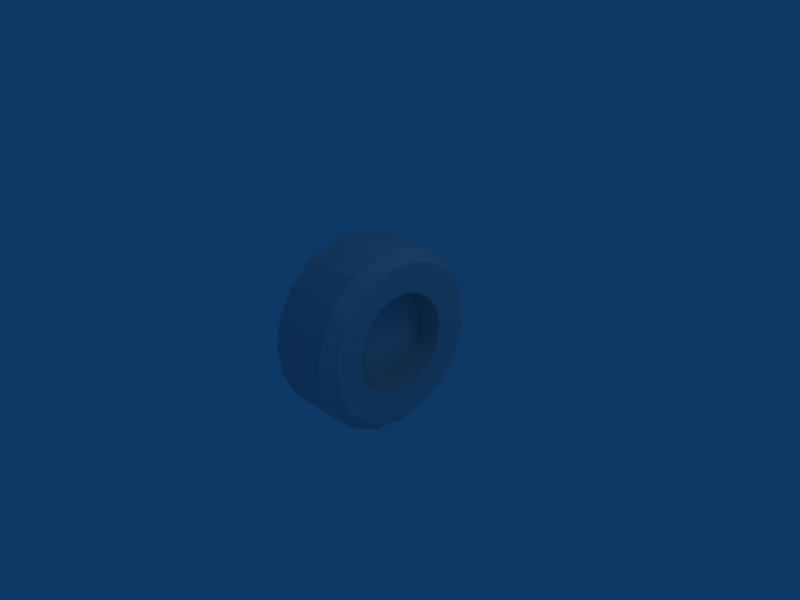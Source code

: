# Source: wheel.blend  (saved by Blender 2.63.0; exported with 4.5.12 LTS)
import bpy
from mathutils import Matrix  # noqa: F401  (used for matrix-valued properties, if any)

bpy.ops.wm.read_factory_settings(use_empty=True)
scene = bpy.context.scene
scene.name = 'Scene'

# ---- collections
col_collection_1 = bpy.data.collections.new('Collection 1'); scene.collection.children.link(col_collection_1)

# ---- materials (node trees are filled in below, after node groups)
mat_material = bpy.data.materials.new('Material')
mat_material.alpha_threshold = 0.0
mat_material.roughness = 0.5
mat_material.line_color = (0.0, 0.0, 0.0, 1.0)

# ---- material node trees

# ---- world
world_world = bpy.data.worlds.new('World'); scene.world = world_world
world_world.color = (0.05656, 0.2208, 0.4)
world_world.use_sun_shadow = False
world_world.sun_shadow_jitter_overblur = 0.0
world_world.cycles.sampling_method = 'MANUAL'
world_world.cycles.sample_map_resolution = 256

# ---- cameras
cam_camera = bpy.data.cameras.new('Camera')
cam_camera.passepartout_alpha = 0.2
cam_camera.clip_end = 100.0
cam_camera.lens = 35.0
cam_camera.sensor_width = 32.0
cam_camera.sensor_height = 18.0
cam_camera.ortho_scale = 7.314
cam_camera.show_passepartout = False
cam_camera.show_safe_areas = True
cam_camera.dof.focus_distance = 0.0
cam_camera.dof.aperture_fstop = 128.0

# ---- lights
light_spot = bpy.data.lights.new('Spot', 'POINT')
light_spot.transmission_factor = 0.0
light_spot.cutoff_distance = 30.0
light_spot.energy = 100.0
light_spot.shadow_buffer_clip_start = 1.001
light_spot.shadow_soft_size = 1.0
light_spot.shadow_maximum_resolution = 0.006
light_spot.use_absolute_resolution = True
light_spot.cycles.use_multiple_importance_sampling = False

# ---- meshes
me_cylinder = bpy.data.meshes.new('Cylinder')
me_cylinder.from_pydata([(0.7071, 0.7071, -0.327), (0.8984, 0.4392, -0.327), (0.9923, 0.1237, -0.327), (0.9787, -0.2052, -0.327), (0.8591, -0.5119, -0.327), (0.6463, -0.7631, -0.327), (0.3635, -0.9316, -0.327), (0.04132, -0.9991, -0.327), (-0.2853, -0.9584, -0.327), (-0.5811, -0.8138, -0.327), (-0.8138, -0.5811, -0.327), (-0.9584, -0.2853, -0.327), (-0.9991, 0.04133, -0.327), (-0.9316, 0.3635, -0.327), (-0.7631, 0.6463, -0.327), (-0.5119, 0.8591, -0.327), (-0.2052, 0.9787, -0.327), (0.1237, 0.9923, -0.327), (0.4392, 0.8984, -0.327), (0.7071, 0.7071, 0.327), (0.8984, 0.4392, 0.327), (0.9923, 0.1237, 0.327), (0.9787, -0.2052, 0.327), (0.8591, -0.5119, 0.327), (0.6463, -0.7631, 0.327), (0.3635, -0.9316, 0.327), (0.04132, -0.9991, 0.327), (-0.2853, -0.9584, 0.327), (-0.5811, -0.8138, 0.327), (-0.8139, -0.5811, 0.327), (-0.9584, -0.2853, 0.327), (-0.9991, 0.04133, 0.327), (-0.9316, 0.3635, 0.327), (-0.7631, 0.6463, 0.327), (-0.5119, 0.8591, 0.327), (-0.2052, 0.9787, 0.327), (0.1237, 0.9923, 0.327), (0.4392, 0.8984, 0.327), (0.8984, 0.4392, 0.0), (0.7071, 0.7071, 0.0), (0.9923, 0.1237, 0.0), (0.9787, -0.2052, 0.0), (0.8591, -0.5119, 0.0), (0.6463, -0.7631, 0.0), (0.3635, -0.9316, 0.0), (0.04132, -0.9991, 0.0), (-0.2853, -0.9584, 0.0), (-0.5811, -0.8138, 0.0), (-0.8138, -0.5811, 0.0), (-0.9584, -0.2853, 0.0), (-0.9991, 0.04133, 0.0), (-0.9316, 0.3635, 0.0), (-0.7631, 0.6463, 0.0), (-0.5119, 0.8591, 0.0), (-0.2052, 0.9787, 0.0), (0.1237, 0.9923, 0.0), (0.4392, 0.8984, 0.0), (0.3845, 0.7864, 0.4527), (0.1083, 0.8686, 0.4527), (-0.1796, 0.8567, 0.4527), (-0.4481, 0.752, 0.4527), (-0.668, 0.5657, 0.4527), (-0.8155, 0.3182, 0.4527), (-0.8746, 0.03618, 0.4527), (-0.839, -0.2498, 0.4527), (-0.7124, -0.5086, 0.4527), (-0.5086, -0.7124, 0.4527), (-0.2498, -0.839, 0.4527), (0.03617, -0.8746, 0.4527), (0.3182, -0.8155, 0.4527), (0.5657, -0.668, 0.4527), (0.752, -0.4481, 0.4527), (0.8567, -0.1796, 0.4527), (0.8686, 0.1083, 0.4527), (0.7864, 0.3844, 0.4527), (0.619, 0.619, 0.4527), (0.3845, 0.7864, -0.4527), (0.1083, 0.8686, -0.4527), (-0.1796, 0.8567, -0.4527), (-0.4481, 0.752, -0.4527), (-0.668, 0.5657, -0.4527), (-0.8155, 0.3182, -0.4527), (-0.8746, 0.03617, -0.4527), (-0.839, -0.2498, -0.4527), (-0.7124, -0.5086, -0.4527), (-0.5086, -0.7124, -0.4527), (-0.2498, -0.839, -0.4527), (0.03617, -0.8746, -0.4527), (0.3182, -0.8155, -0.4527), (0.5657, -0.668, -0.4527), (0.752, -0.4481, -0.4527), (0.8567, -0.1796, -0.4527), (0.8686, 0.1083, -0.4527), (0.7864, 0.3844, -0.4527), (0.619, 0.619, -0.4527), (0.3865, 0.3865, -0.4247), (0.4911, 0.2401, -0.4247), (0.5424, 0.06762, -0.4247), (0.535, -0.1122, -0.4247), (0.4696, -0.2798, -0.4247), (0.3533, -0.4171, -0.4247), (0.1987, -0.5092, -0.4247), (0.02259, -0.5462, -0.4247), (-0.156, -0.5239, -0.4247), (-0.3176, -0.4449, -0.4247), (-0.4449, -0.3176, -0.4247), (-0.5239, -0.156, -0.4247), (-0.5462, 0.02259, -0.4247), (-0.5092, 0.1987, -0.4247), (-0.4171, 0.3533, -0.4247), (-0.2798, 0.4696, -0.4247), (-0.1122, 0.535, -0.4247), (0.06762, 0.5424, -0.4247), (0.2401, 0.4911, -0.4247), (0.3865, 0.3865, 0.1407), (0.4911, 0.2401, 0.1407), (0.5424, 0.06761, 0.1407), (0.535, -0.1122, 0.1407), (0.4696, -0.2798, 0.1407), (0.3533, -0.4171, 0.1407), (0.1987, -0.5093, 0.1407), (0.02259, -0.5462, 0.1407), (-0.156, -0.5239, 0.1407), (-0.3176, -0.4449, 0.1407), (-0.4449, -0.3176, 0.1407), (-0.5239, -0.156, 0.1407), (-0.5462, 0.02259, 0.1407), (-0.5092, 0.1987, 0.1407), (-0.4171, 0.3533, 0.1407), (-0.2798, 0.4696, 0.1407), (-0.1122, 0.535, 0.1407), (0.06762, 0.5424, 0.1407), (0.2401, 0.4911, 0.1407), (1.566e-07, 1.307e-07, -0.142), (-0.3176, -0.4449, -0.142), (-0.156, -0.5239, -0.142), (0.02259, -0.5462, -0.142), (0.1987, -0.5093, -0.142), (0.3533, -0.4171, -0.142), (0.4696, -0.2798, -0.142), (0.535, -0.1122, -0.142), (0.5424, 0.06761, -0.142), (0.4911, 0.2401, -0.142), (0.3865, 0.3865, -0.142), (0.2401, 0.4911, -0.142), (0.06762, 0.5424, -0.142), (-0.1122, 0.535, -0.142), (-0.2798, 0.4696, -0.142), (-0.4171, 0.3533, -0.142), (-0.5092, 0.1987, -0.142), (-0.5462, 0.02259, -0.142), (-0.5239, -0.156, -0.142), (-0.4449, -0.3176, -0.142)], [], [(0, 39, 38, 1), (39, 19, 20, 38), (1, 38, 40, 2), (38, 20, 21, 40), (2, 40, 41, 3), (40, 21, 22, 41), (3, 41, 42, 4), (41, 22, 23, 42), (4, 42, 43, 5), (42, 23, 24, 43), (5, 43, 44, 6), (43, 24, 25, 44), (6, 44, 45, 7), (44, 25, 26, 45), (7, 45, 46, 8), (45, 26, 27, 46), (8, 46, 47, 9), (46, 27, 28, 47), (9, 47, 48, 10), (47, 28, 29, 48), (10, 48, 49, 11), (48, 29, 30, 49), (11, 49, 50, 12), (49, 30, 31, 50), (12, 50, 51, 13), (50, 31, 32, 51), (13, 51, 52, 14), (51, 32, 33, 52), (14, 52, 53, 15), (52, 33, 34, 53), (15, 53, 54, 16), (53, 34, 35, 54), (16, 54, 55, 17), (54, 35, 36, 55), (17, 55, 56, 18), (55, 36, 37, 56), (19, 39, 56, 37), (39, 0, 18, 56), (19, 37, 57, 75), (18, 0, 94, 76), (37, 36, 58, 57), (17, 18, 76, 77), (36, 35, 59, 58), (16, 17, 77, 78), (35, 34, 60, 59), (15, 16, 78, 79), (34, 33, 61, 60), (14, 15, 79, 80), (33, 32, 62, 61), (13, 14, 80, 81), (32, 31, 63, 62), (12, 13, 81, 82), (31, 30, 64, 63), (11, 12, 82, 83), (30, 29, 65, 64), (10, 11, 83, 84), (29, 28, 66, 65), (9, 10, 84, 85), (28, 27, 67, 66), (8, 9, 85, 86), (27, 26, 68, 67), (7, 8, 86, 87), (26, 25, 69, 68), (6, 7, 87, 88), (25, 24, 70, 69), (5, 6, 88, 89), (24, 23, 71, 70), (4, 5, 89, 90), (23, 22, 72, 71), (3, 4, 90, 91), (22, 21, 73, 72), (2, 3, 91, 92), (21, 20, 74, 73), (1, 2, 92, 93), (20, 19, 75, 74), (0, 1, 93, 94), (94, 93, 96, 95), (74, 75, 114, 115), (93, 92, 97, 96), (73, 74, 115, 116), (92, 91, 98, 97), (72, 73, 116, 117), (91, 90, 99, 98), (71, 72, 117, 118), (90, 89, 100, 99), (70, 71, 118, 119), (89, 88, 101, 100), (69, 70, 119, 120), (88, 87, 102, 101), (68, 69, 120, 121), (87, 86, 103, 102), (67, 68, 121, 122), (86, 85, 104, 103), (66, 67, 122, 123), (85, 84, 105, 104), (65, 66, 123, 124), (84, 83, 106, 105), (64, 65, 124, 125), (83, 82, 107, 106), (63, 64, 125, 126), (82, 81, 108, 107), (62, 63, 126, 127), (81, 80, 109, 108), (61, 62, 127, 128), (80, 79, 110, 109), (60, 61, 128, 129), (79, 78, 111, 110), (59, 60, 129, 130), (78, 77, 112, 111), (58, 59, 130, 131), (77, 76, 113, 112), (57, 58, 131, 132), (76, 94, 95, 113), (75, 57, 132, 114), (114, 132, 144, 143), (113, 95, 143, 144), (132, 131, 145, 144), (112, 113, 144, 145), (131, 130, 146, 145), (111, 112, 145, 146), (130, 129, 147, 146), (110, 111, 146, 147), (129, 128, 148, 147), (109, 110, 147, 148), (128, 127, 149, 148), (108, 109, 148, 149), (127, 126, 150, 149), (107, 108, 149, 150), (126, 125, 151, 150), (106, 107, 150, 151), (125, 124, 152, 151), (105, 106, 151, 152), (124, 123, 134, 152), (104, 105, 152, 134), (123, 122, 135, 134), (103, 104, 134, 135), (122, 121, 136, 135), (102, 103, 135, 136), (121, 120, 137, 136), (101, 102, 136, 137), (120, 119, 138, 137), (100, 101, 137, 138), (119, 118, 139, 138), (99, 100, 138, 139), (118, 117, 140, 139), (98, 99, 139, 140), (117, 116, 141, 140), (97, 98, 140, 141), (116, 115, 142, 141), (96, 97, 141, 142), (115, 114, 143, 142), (95, 96, 142, 143), (133, 143, 142), (133, 142, 141), (133, 141, 140), (133, 140, 139), (133, 139, 138), (133, 138, 137), (133, 137, 136), (133, 136, 135), (133, 135, 134), (133, 134, 152), (133, 152, 151), (133, 151, 150), (133, 150, 149), (133, 149, 148), (133, 148, 147), (133, 147, 146), (133, 146, 145), (133, 145, 144), (144, 143, 133)])
_k = set([(133, 135), (133, 138), (133, 141), (133, 142), (133, 146), (133, 149), (133, 152)])
me_cylinder.attributes.new('sharp_edge', 'BOOLEAN', 'EDGE').data.foreach_set('value', [ (min(e.vertices), max(e.vertices)) in _k for e in me_cylinder.edges])
_uv = me_cylinder.uv_layers.new(name='UVTex')
_uv.uv.foreach_set('vector', [0.1568, 0.02792, 0.3275, 0.02792, 0.3275, 0.1986, 0.1568, 0.1986, 0.1568, 0.02792, 0.3275, 0.02792, 0.3275, 0.1986, 0.1568, 0.1986, 0.1568, 0.02792, 0.3275, 0.02792, 0.3275, 0.1986, 0.1568, 0.1986, 0.1568, 0.02792, 0.3275, 0.02792, 0.3275, 0.1986, 0.1568, 0.1986, 0.1568, 0.02792, 0.3275, 0.02792, 0.3275, 0.1986, 0.1568, 0.1986, 0.1568, 0.02792, 0.3275, 0.02792, 0.3275, 0.1986, 0.1568, 0.1986, 0.1568, 0.02792, 0.3275, 0.02792, 0.3275, 0.1986, 0.1568, 0.1986, 0.1568, 0.02792, 0.3275, 0.02792, 0.3275, 0.1986, 0.1568, 0.1986, 0.1568, 0.02792, 0.3275, 0.02792, 0.3275, 0.1986, 0.1568, 0.1986, 0.1568, 0.02792, 0.3275, 0.02792, 0.3275, 0.1986, 0.1568, 0.1986, 0.1568, 0.02792, 0.3275, 0.02792, 0.3275, 0.1986, 0.1568, 0.1986, 0.1568, 0.02792, 0.3275, 0.02792, 0.3275, 0.1986, 0.1568, 0.1986, 0.1568, 0.02792, 0.3275, 0.02792, 0.3275, 0.1986, 0.1568, 0.1986, 0.1568, 0.02792, 0.3275, 0.02792, 0.3275, 0.1986, 0.1568, 0.1986, 0.1568, 0.02792, 0.3275, 0.02792, 0.3275, 0.1986, 0.1568, 0.1986, 0.1568, 0.02792, 0.3275, 0.02792, 0.3275, 0.1986, 0.1568, 0.1986, 0.1568, 0.02792, 0.3275, 0.02792, 0.3275, 0.1986, 0.1568, 0.1986, 0.1568, 0.02792, 0.3275, 0.02792, 0.3275, 0.1986, 0.1568, 0.1986, 0.1568, 0.02792, 0.3275, 0.02792, 0.3275, 0.1986, 0.1568, 0.1986, 0.1568, 0.02792, 0.3275, 0.02792, 0.3275, 0.1986, 0.1568, 0.1986, 0.1568, 0.02792, 0.3275, 0.02792, 0.3275, 0.1986, 0.1568, 0.1986, 0.1568, 0.02792, 0.3275, 0.02792, 0.3275, 0.1986, 0.1568, 0.1986, 0.1568, 0.02792, 0.3275, 0.02792, 0.3275, 0.1986, 0.1568, 0.1986, 0.1568, 0.02792, 0.3275, 0.02792, 0.3275, 0.1986, 0.1568, 0.1986, 0.1568, 0.02792, 0.3275, 0.02792, 0.3275, 0.1986, 0.1568, 0.1986, 0.1568, 0.02792, 0.3275, 0.02792, 0.3275, 0.1986, 0.1568, 0.1986, 0.1568, 0.02792, 0.3275, 0.02792, 0.3275, 0.1986, 0.1568, 0.1986, 0.1568, 0.02792, 0.3275, 0.02792, 0.3275, 0.1986, 0.1568, 0.1986, 0.1568, 0.02792, 0.3275, 0.02792, 0.3275, 0.1986, 0.1568, 0.1986, 0.1568, 0.02792, 0.3275, 0.02792, 0.3275, 0.1986, 0.1568, 0.1986, 0.1568, 0.02792, 0.3275, 0.02792, 0.3275, 0.1986, 0.1568, 0.1986, 0.1568, 0.02792, 0.3275, 0.02792, 0.3275, 0.1986, 0.1568, 0.1986, 0.1568, 0.02792, 0.3275, 0.02792, 0.3275, 0.1986, 0.1568, 0.1986, 0.1568, 0.02792, 0.3275, 0.02792, 0.3275, 0.1986, 0.1568, 0.1986, 0.1568, 0.02792, 0.3275, 0.02792, 0.3275, 0.1986, 0.1568, 0.1986, 0.1568, 0.02792, 0.3275, 0.02792, 0.3275, 0.1986, 0.1568, 0.1986, 0.1568, 0.02792, 0.3275, 0.02792, 0.3275, 0.1986, 0.1568, 0.1986, 0.1568, 0.02792, 0.3275, 0.02792, 0.3275, 0.1986, 0.1568, 0.1986, 0.5951, 0.9938, 0.4345, 0.9938, 0.4483, 0.9103, 0.5812, 0.9096, 0.9433, 0.2847, 0.9902, 0.4317, 0.9096, 0.4437, 0.8694, 0.3221, 0.4345, 0.9938, 0.2817, 0.9435, 0.3215, 0.8687, 0.4483, 0.9103, 0.853, 0.1587, 0.9433, 0.2847, 0.8694, 0.3221, 0.7949, 0.2173, 0.2817, 0.9435, 0.1523, 0.8463, 0.2144, 0.7879, 0.3215, 0.8687, 0.7267, 0.06539, 0.853, 0.1587, 0.7949, 0.2173, 0.6895, 0.1403, 0.1523, 0.8463, 0.06069, 0.7117, 0.1387, 0.6764, 0.2144, 0.7879, 0.5744, 0.01549, 0.7267, 0.06539, 0.6895, 0.1403, 0.5628, 0.1001, 0.06069, 0.7117, 0.01762, 0.5539, 0.1032, 0.5459, 0.1387, 0.6764, 0.4104, 0.01724, 0.5744, 0.01549, 0.5628, 0.1001, 0.4272, 0.1028, 0.01762, 0.5539, 0.0284, 0.3901, 0.1122, 0.4105, 0.1032, 0.5459, 0.2525, 0.07375, 0.4104, 0.01724, 0.4272, 0.1028, 0.2974, 0.1505, 0.0284, 0.3901, 0.09234, 0.2383, 0.1651, 0.2851, 0.1122, 0.4105, 0.1197, 0.1816, 0.2525, 0.07375, 0.2974, 0.1505, 0.1886, 0.24, 0.09234, 0.2383, 0.2027, 0.1154, 0.2563, 0.1834, 0.1651, 0.2851, 0.02963, 0.3299, 0.1197, 0.1816, 0.1886, 0.24, 0.1143, 0.3625, 0.2027, 0.1154, 0.347, 0.03515, 0.376, 0.1165, 0.2563, 0.1834, -0.005272, 0.5033, 0.02963, 0.3299, 0.1143, 0.3625, 0.08738, 0.5056, 0.347, 0.03515, 0.5105, 0.004988, 0.5118, 0.09251, 0.376, 0.1165, 0.02422, 0.6794, -0.005272, 0.5033, 0.08738, 0.5056, 0.1118, 0.6493, 0.5105, 0.004988, 0.6765, 0.03131, 0.6488, 0.1147, 0.5118, 0.09251, 0.1124, 0.8315, 0.02422, 0.6794, 0.1118, 0.6493, 0.1832, 0.774, 0.6765, 0.03131, 0.8239, 0.1116, 0.7701, 0.1808, 0.6488, 0.1147, 0.2447, 0.9422, 0.1124, 0.8315, 0.1832, 0.774, 0.291, 0.8656, 0.8239, 0.1116, 0.9356, 0.2355, 0.8624, 0.2828, 0.7701, 0.1808, 0.403, 1.001, 0.2447, 0.9422, 0.291, 0.8656, 0.4209, 0.9152, 0.9356, 0.2355, 1.0, 0.3882, 0.9158, 0.4088, 0.8624, 0.2828, 0.5686, 1.005, 0.403, 1.001, 0.4209, 0.9152, 0.5576, 0.9192, 1.0, 0.3882, 1.011, 0.5524, 0.925, 0.5445, 0.9158, 0.4088, 0.7236, 0.9555, 0.5686, 1.005, 0.5576, 0.9192, 0.6862, 0.8793, 1.011, 0.5524, 0.9677, 0.7102, 0.8897, 0.675, 0.925, 0.5445, 0.8524, 0.8609, 0.7236, 0.9555, 0.6862, 0.8793, 0.7937, 0.8015, 0.9677, 0.7102, 0.8765, 0.8447, 0.8143, 0.7866, 0.8897, 0.675, 0.9435, 0.733, 0.8524, 0.8609, 0.7937, 0.8015, 0.8702, 0.6953, 0.8765, 0.8447, 0.7477, 0.9424, 0.7075, 0.8676, 0.8143, 0.7866, 0.9902, 0.5853, 0.9435, 0.733, 0.8702, 0.6953, 0.9096, 0.5721, 0.7477, 0.9424, 0.5951, 0.9938, 0.5812, 0.9096, 0.7075, 0.8676, 0.9902, 0.4317, 0.9902, 0.5853, 0.9096, 0.5721, 0.9096, 0.4437, 0.9096, 0.4437, 0.9096, 0.5721, 0.7626, 0.5488, 0.7616, 0.4667, 0.7075, 0.8676, 0.5812, 0.9096, 0.5496, 0.7184, 0.6162, 0.6969, 0.9096, 0.5721, 0.8702, 0.6953, 0.7358, 0.6276, 0.7626, 0.5488, 0.8143, 0.7866, 0.7075, 0.8676, 0.6162, 0.6969, 0.6728, 0.6549, 0.8702, 0.6953, 0.7937, 0.8015, 0.6866, 0.6942, 0.7358, 0.6276, 0.8897, 0.675, 0.8143, 0.7866, 0.6728, 0.6549, 0.7128, 0.5962, 0.7937, 0.8015, 0.6862, 0.8793, 0.6182, 0.7421, 0.6866, 0.6942, 0.925, 0.5445, 0.8897, 0.675, 0.7128, 0.5962, 0.7315, 0.5274, 0.6862, 0.8793, 0.5576, 0.9192, 0.5374, 0.7656, 0.6182, 0.7421, 0.9158, 0.4088, 0.925, 0.5445, 0.7315, 0.5274, 0.7266, 0.4561, 0.5576, 0.9192, 0.4209, 0.9152, 0.4525, 0.7615, 0.5374, 0.7656, 0.8624, 0.2828, 0.9158, 0.4088, 0.7266, 0.4561, 0.6985, 0.3901, 0.4209, 0.9152, 0.291, 0.8656, 0.3729, 0.7293, 0.4525, 0.7615, 0.7701, 0.1808, 0.8624, 0.2828, 0.6985, 0.3901, 0.65, 0.3367, 0.291, 0.8656, 0.1832, 0.774, 0.3077, 0.6718, 0.3729, 0.7293, 0.6488, 0.1147, 0.7701, 0.1808, 0.65, 0.3367, 0.5861, 0.3014, 0.1832, 0.774, 0.1118, 0.6493, 0.2647, 0.5951, 0.3077, 0.6718, 0.5118, 0.09251, 0.6488, 0.1147, 0.5861, 0.3014, 0.5135, 0.2877, 0.1118, 0.6493, 0.08738, 0.5056, 0.249, 0.5075, 0.2647, 0.5951, 0.376, 0.1165, 0.5118, 0.09251, 0.5135, 0.2877, 0.4405, 0.3014, 0.08738, 0.5056, 0.1143, 0.3625, 0.2666, 0.4201, 0.249, 0.5075, 0.2563, 0.1834, 0.376, 0.1165, 0.4405, 0.3014, 0.3769, 0.3372, 0.1143, 0.3625, 0.1886, 0.24, 0.3112, 0.344, 0.2666, 0.4201, 0.1651, 0.2851, 0.2563, 0.1834, 0.3769, 0.3372, 0.3288, 0.3909, 0.1886, 0.24, 0.2974, 0.1505, 0.3774, 0.2874, 0.3112, 0.344, 0.1122, 0.4105, 0.1651, 0.2851, 0.3288, 0.3909, 0.301, 0.4569, 0.2974, 0.1505, 0.4272, 0.1028, 0.4574, 0.256, 0.3774, 0.2874, 0.1032, 0.5459, 0.1122, 0.4105, 0.301, 0.4569, 0.2963, 0.5282, 0.4272, 0.1028, 0.5628, 0.1001, 0.5421, 0.2523, 0.4574, 0.256, 0.1387, 0.6764, 0.1032, 0.5459, 0.2963, 0.5282, 0.3152, 0.597, 0.5628, 0.1001, 0.6895, 0.1403, 0.6222, 0.2759, 0.5421, 0.2523, 0.2144, 0.7879, 0.1387, 0.6764, 0.3152, 0.597, 0.3554, 0.6558, 0.6895, 0.1403, 0.7949, 0.2173, 0.6892, 0.3236, 0.6222, 0.2759, 0.3215, 0.8687, 0.2144, 0.7879, 0.3554, 0.6558, 0.4123, 0.6981, 0.7949, 0.2173, 0.8694, 0.3221, 0.736, 0.3899, 0.6892, 0.3236, 0.4483, 0.9103, 0.3215, 0.8687, 0.4123, 0.6981, 0.4795, 0.7206, 0.8694, 0.3221, 0.9096, 0.4437, 0.7616, 0.4667, 0.736, 0.3899, 0.5812, 0.9096, 0.4483, 0.9103, 0.4795, 0.7206, 0.5496, 0.7184, 0.5496, 0.7184, 0.4795, 0.7206, 0.4931, 0.6334, 0.5356, 0.6345, 0.736, 0.3899, 0.7616, 0.4667, 0.6616, 0.4821, 0.6477, 0.4352, 0.4795, 0.7206, 0.4123, 0.6981, 0.4529, 0.6193, 0.4931, 0.6334, 0.6892, 0.3236, 0.736, 0.3899, 0.6477, 0.4352, 0.6185, 0.3963, 0.4123, 0.6981, 0.3554, 0.6558, 0.4193, 0.5934, 0.4529, 0.6193, 0.6222, 0.2759, 0.6892, 0.3236, 0.6185, 0.3963, 0.5778, 0.3697, 0.3554, 0.6558, 0.3152, 0.597, 0.3958, 0.5583, 0.4193, 0.5934, 0.5421, 0.2523, 0.6222, 0.2759, 0.5778, 0.3697, 0.53, 0.3576, 0.3152, 0.597, 0.2963, 0.5282, 0.3851, 0.5178, 0.3958, 0.5583, 0.4574, 0.256, 0.5421, 0.2523, 0.53, 0.3576, 0.4801, 0.3612, 0.2963, 0.5282, 0.301, 0.4569, 0.3884, 0.4762, 0.3851, 0.5178, 0.3774, 0.2874, 0.4574, 0.256, 0.4801, 0.3612, 0.4339, 0.381, 0.301, 0.4569, 0.3288, 0.3909, 0.4054, 0.4384, 0.3884, 0.4762, 0.3112, 0.344, 0.3774, 0.2874, 0.4339, 0.381, 0.3966, 0.4148, 0.3288, 0.3909, 0.3769, 0.3372, 0.4343, 0.4085, 0.4054, 0.4384, 0.2666, 0.4201, 0.3112, 0.344, 0.3966, 0.4148, 0.3727, 0.459, 0.3769, 0.3372, 0.4405, 0.3014, 0.4717, 0.3902, 0.4343, 0.4085, 0.249, 0.5075, 0.2666, 0.4201, 0.3727, 0.459, 0.3653, 0.5089, 0.4405, 0.3014, 0.5135, 0.2877, 0.5135, 0.3857, 0.4717, 0.3902, 0.2647, 0.5951, 0.249, 0.5075, 0.3653, 0.5089, 0.3715, 0.5584, 0.5135, 0.2877, 0.5861, 0.3014, 0.5554, 0.3901, 0.5135, 0.3857, 0.3077, 0.6718, 0.2647, 0.5951, 0.3715, 0.5584, 0.3942, 0.6025, 0.5861, 0.3014, 0.65, 0.3367, 0.593, 0.4083, 0.5554, 0.3901, 0.3729, 0.7293, 0.3077, 0.6718, 0.3942, 0.6025, 0.4304, 0.6363, 0.65, 0.3367, 0.6985, 0.3901, 0.622, 0.4381, 0.593, 0.4083, 0.4525, 0.7615, 0.3729, 0.7293, 0.4304, 0.6363, 0.4757, 0.6559, 0.6985, 0.3901, 0.7266, 0.4561, 0.6392, 0.4759, 0.622, 0.4381, 0.5374, 0.7656, 0.4525, 0.7615, 0.4757, 0.6559, 0.5246, 0.6594, 0.7266, 0.4561, 0.7315, 0.5274, 0.6426, 0.5175, 0.6392, 0.4759, 0.6182, 0.7421, 0.5374, 0.7656, 0.5246, 0.6594, 0.5717, 0.6464, 0.7315, 0.5274, 0.7128, 0.5962, 0.6322, 0.5581, 0.6426, 0.5175, 0.6866, 0.6942, 0.6182, 0.7421, 0.5717, 0.6464, 0.6119, 0.6186, 0.7128, 0.5962, 0.6728, 0.6549, 0.6089, 0.5934, 0.6322, 0.5581, 0.7358, 0.6276, 0.6866, 0.6942, 0.6119, 0.6186, 0.6409, 0.5789, 0.6728, 0.6549, 0.6162, 0.6969, 0.5755, 0.6197, 0.6089, 0.5934, 0.7626, 0.5488, 0.7358, 0.6276, 0.6409, 0.5789, 0.6591, 0.5316, 0.6162, 0.6969, 0.5496, 0.7184, 0.5356, 0.6345, 0.5755, 0.6197, 0.7616, 0.4667, 0.7626, 0.5488, 0.6591, 0.5316, 0.6616, 0.4821, 0.5173, 0.5035, 0.7091, 0.327, 0.756, 0.3988, 0.5173, 0.5035, 0.756, 0.3988, 0.7771, 0.482, 0.5173, 0.5035, 0.7771, 0.482, 0.77, 0.5675, 0.5173, 0.5035, 0.77, 0.5675, 0.7355, 0.6461, 0.5173, 0.5035, 0.7355, 0.6461, 0.6774, 0.7092, 0.5173, 0.5035, 0.6774, 0.7092, 0.602, 0.7501, 0.5173, 0.5035, 0.602, 0.7501, 0.5173, 0.7642, 0.5173, 0.5035, 0.5173, 0.7642, 0.4327, 0.7501, 0.5173, 0.5035, 0.4327, 0.7501, 0.3572, 0.7092, 0.5173, 0.5035, 0.3572, 0.7092, 0.2991, 0.6461, 0.5173, 0.5035, 0.2991, 0.6461, 0.2646, 0.5675, 0.5173, 0.5035, 0.2646, 0.5675, 0.2576, 0.482, 0.5173, 0.5035, 0.2576, 0.482, 0.2786, 0.3988, 0.5173, 0.5035, 0.2786, 0.3988, 0.3256, 0.327, 0.5173, 0.5035, 0.3256, 0.327, 0.3933, 0.2743, 0.5173, 0.5035, 0.3933, 0.2743, 0.4744, 0.2464, 0.5173, 0.5035, 0.4744, 0.2464, 0.5602, 0.2464, 0.5173, 0.5035, 0.5602, 0.2464, 0.6414, 0.2743, 0.6414, 0.2743, 0.7091, 0.327, 0.5173, 0.5035])
me_cylinder.materials.append(mat_material)
me_cylinder.use_remesh_preserve_volume = False
me_cylinder.use_remesh_preserve_attributes = False
me_cylinder.use_mirror_vertex_groups = False
me_cylinder.update()

# ---- objects
ob_cylinder = bpy.data.objects.new('Cylinder', me_cylinder)
ob_lamp = bpy.data.objects.new('Lamp', light_spot)
ob_camera = bpy.data.objects.new('Camera', cam_camera)

# ---- transforms, parenting, visibility, modifiers, constraints
ob_cylinder.location = (0.0, 0.0, 0.0)
ob_cylinder.rotation_euler = (-0.0, 4.712, 0.0)
ob_cylinder.scale = (1.231, 1.231, 1.231)
ob_cylinder.lock_rotations_4d = False
ob_cylinder.empty_display_type = 'ARROWS'
ob_cylinder.lineart.crease_threshold = 0.0
ob_lamp.location = (4.076, 1.005, 5.904)
ob_lamp.rotation_euler = (0.6503, 0.05522, 1.866)
ob_lamp.lock_rotations_4d = False
ob_lamp.empty_display_type = 'ARROWS'
ob_lamp.color = (0.0, 0.0, 0.0, 0.0)
ob_lamp.lineart.crease_threshold = 0.0
ob_camera.location = (7.481, -6.508, 5.344)
ob_camera.rotation_euler = (1.109, 0.01082, 0.8149)
ob_camera.lock_rotations_4d = False
ob_camera.empty_display_type = 'ARROWS'
ob_camera.color = (0.0, 0.0, 0.0, 0.0)
ob_camera.display_type = 'WIRE'
ob_camera.lineart.crease_threshold = 0.0

# ---- collection membership
col_collection_1.objects.link(ob_cylinder)
col_collection_1.objects.link(ob_lamp)
col_collection_1.objects.link(ob_camera)

# ---- scene / render settings (as saved in the file)
scene.camera = ob_camera
scene.frame_start = 1; scene.frame_end = 250; scene.frame_set(1)
scene.render.engine = 'BLENDER_EEVEE_NEXT'
scene.render.image_settings.file_format = 'JPEG'
scene.render.image_settings.color_mode = 'RGB'
scene.render.image_settings.compression = 90
scene.render.resolution_x = 800
scene.render.resolution_y = 600
scene.render.pixel_aspect_x = 100.0
scene.render.pixel_aspect_y = 100.0
scene.render.fps = 25
scene.render.dither_intensity = 0.0
scene.render.use_compositing = False
scene.render.use_sequencer = False
scene.render.bake_margin = 2
scene.render.bake_bias = 0.0
scene.render.use_stamp_time = False
scene.render.use_stamp_date = False
scene.render.use_stamp_frame = False
scene.render.use_stamp_camera = False
scene.render.use_stamp_scene = False
scene.render.use_stamp_filename = False
scene.render.use_stamp_render_time = False
scene.render.stamp_font_size = 0
scene.cycles.use_denoising = False
scene.cycles.samples = 10
scene.cycles.sampling_pattern = 'TABULATED_SOBOL'
scene.cycles.light_sampling_threshold = 0.0
scene.cycles.use_adaptive_sampling = False
scene.cycles.use_light_tree = False
scene.cycles.blur_glossy = 0.0
scene.cycles.volume_bounces = 1
scene.cycles.pixel_filter_type = 'GAUSSIAN'
scene.cycles.sample_clamp_indirect = 0.0
scene.view_settings.view_transform = 'Raw'
bpy.context.view_layer.update()
